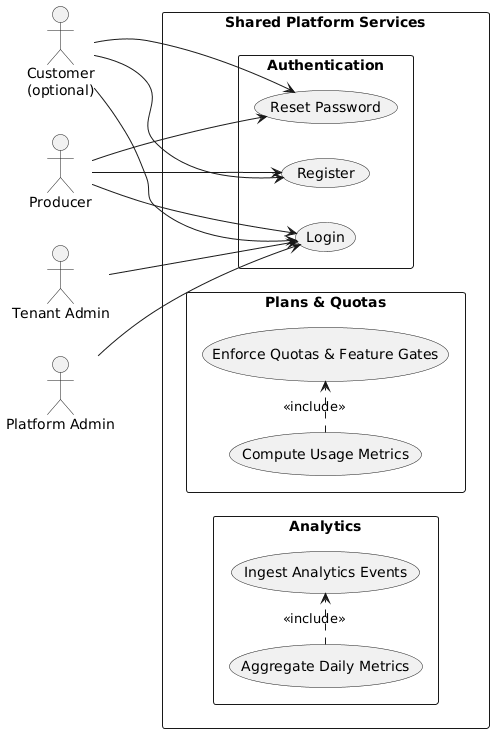

The diagram above was rendered by PlantUML. Its source (embedded in the PNG):
@startuml UseCase_SharedPlatform
left to right direction
skinparam packageStyle rectangle

actor "Customer\n(optional)" as Customer
actor "Producer" as Producer
actor "Tenant Admin" as TenantAdmin
actor "Platform Admin" as PlatformAdmin

rectangle "Shared Platform Services" {

  package "Authentication" {
    usecase "Register" as UC_Register
    usecase "Login" as UC_Login
    usecase "Reset Password" as UC_Reset
  }

  package "Plans & Quotas" {
    usecase "Enforce Quotas & Feature Gates" as UC_Enforce
    usecase "Compute Usage Metrics" as UC_Usage
  }

  package "Analytics" {
    usecase "Ingest Analytics Events" as UC_Ingest
    usecase "Aggregate Daily Metrics" as UC_Aggregate
  }
}

Customer --> UC_Register
Customer --> UC_Login
Customer --> UC_Reset

Producer --> UC_Register
Producer --> UC_Login
Producer --> UC_Reset

TenantAdmin --> UC_Login
PlatformAdmin --> UC_Login

UC_Usage .> UC_Enforce : <<include>>
UC_Aggregate .> UC_Ingest : <<include>>

@enduml